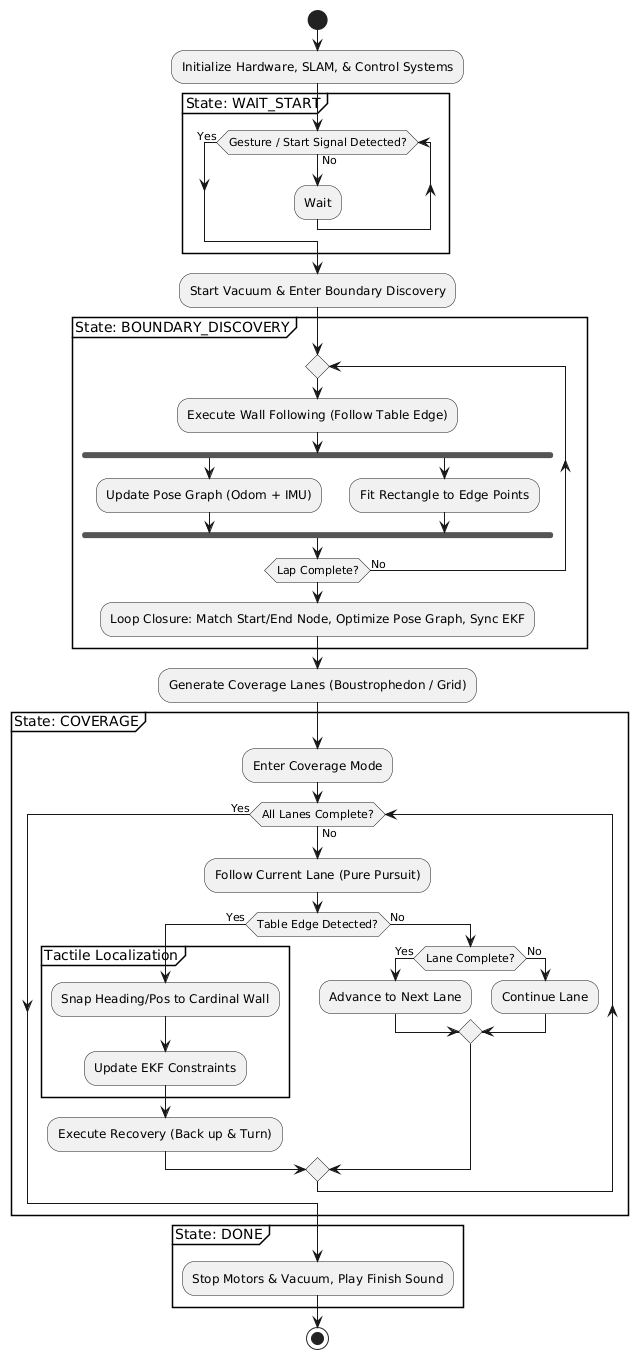

The diagram above was rendered by PlantUML. Its source (embedded in the PNG):
@startuml
skinparam backgroundColor white

start
:Initialize Hardware, SLAM, & Control Systems;

partition "State: WAIT_START" {
  while (Gesture / Start Signal Detected?) is (No)
    :Wait;
  endwhile (Yes)
}

:Start Vacuum & Enter Boundary Discovery;

partition "State: BOUNDARY_DISCOVERY" {
  repeat
    :Execute Wall Following (Follow Table Edge);
    fork
      :Update Pose Graph (Odom + IMU);
    fork again
      :Fit Rectangle to Edge Points;
    end fork
  repeat while (Lap Complete?) is (No)
  
  :Loop Closure: Match Start/End Node, Optimize Pose Graph, Sync EKF;
}

:Generate Coverage Lanes (Boustrophedon / Grid);

partition "State: COVERAGE" {
  :Enter Coverage Mode;
  while (All Lanes Complete?) is (No)
    :Follow Current Lane (Pure Pursuit);
    
    if (Table Edge Detected?) then (Yes)
      partition "Tactile Localization" {
        :Snap Heading/Pos to Cardinal Wall;
        :Update EKF Constraints;
      }
      :Execute Recovery (Back up & Turn);
    else (No)
      if (Lane Complete?) then (Yes)
        :Advance to Next Lane;
      else (No)
        :Continue Lane;
      endif
    endif
  endwhile (Yes)
}

partition "State: DONE" {
  :Stop Motors & Vacuum, Play Finish Sound;
}

stop
@enduml